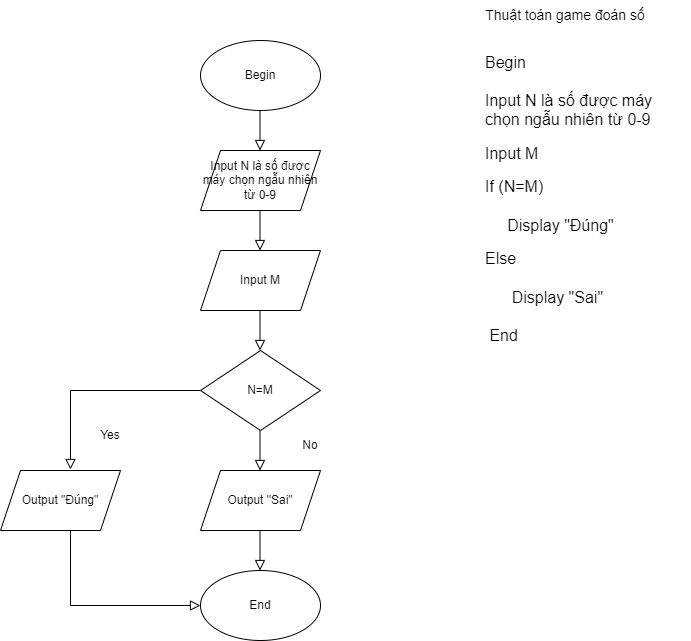

The diagram above was exported from draw.io. Its source (the exported page's mxGraphModel, read from the mxfile embedded in the PNG):
<mxGraphModel dx="1308" dy="761" grid="1" gridSize="10" guides="1" tooltips="1" connect="1" arrows="1" fold="1" page="1" pageScale="1" pageWidth="827" pageHeight="1169" math="0" shadow="0">
  <root>
    <mxCell id="WIyWlLk6GJQsqaUBKTNV-0" />
    <mxCell id="WIyWlLk6GJQsqaUBKTNV-1" parent="WIyWlLk6GJQsqaUBKTNV-0" />
    <mxCell id="WIyWlLk6GJQsqaUBKTNV-2" value="" style="rounded=0;html=1;jettySize=auto;orthogonalLoop=1;fontSize=11;endArrow=block;endFill=0;endSize=8;strokeWidth=1;shadow=0;labelBackgroundColor=none;edgeStyle=orthogonalEdgeStyle;" parent="WIyWlLk6GJQsqaUBKTNV-1" edge="1">
      <mxGeometry relative="1" as="geometry">
        <mxPoint x="219.5" y="120" as="sourcePoint" />
        <mxPoint x="219.5" y="160" as="targetPoint" />
      </mxGeometry>
    </mxCell>
    <mxCell id="XI0YVe9831Zx_MYcdAUe-0" value="&lt;span style=&quot;text-align: left&quot;&gt;&lt;font style=&quot;font-size: 12px&quot;&gt;Input N là số được máy chọn ngẫu nhiên từ 0-9&lt;/font&gt;&lt;/span&gt;" style="shape=parallelogram;perimeter=parallelogramPerimeter;whiteSpace=wrap;html=1;fixedSize=1;" vertex="1" parent="WIyWlLk6GJQsqaUBKTNV-1">
      <mxGeometry x="160" y="160" width="120" height="60" as="geometry" />
    </mxCell>
    <mxCell id="XI0YVe9831Zx_MYcdAUe-2" value="Output &quot;Sai&quot;" style="shape=parallelogram;perimeter=parallelogramPerimeter;whiteSpace=wrap;html=1;fixedSize=1;" vertex="1" parent="WIyWlLk6GJQsqaUBKTNV-1">
      <mxGeometry x="160" y="480" width="120" height="60" as="geometry" />
    </mxCell>
    <mxCell id="XI0YVe9831Zx_MYcdAUe-3" value="Begin" style="ellipse;whiteSpace=wrap;html=1;" vertex="1" parent="WIyWlLk6GJQsqaUBKTNV-1">
      <mxGeometry x="160" y="50" width="120" height="70" as="geometry" />
    </mxCell>
    <mxCell id="XI0YVe9831Zx_MYcdAUe-4" value="End" style="ellipse;whiteSpace=wrap;html=1;" vertex="1" parent="WIyWlLk6GJQsqaUBKTNV-1">
      <mxGeometry x="160" y="580" width="120" height="70" as="geometry" />
    </mxCell>
    <mxCell id="XI0YVe9831Zx_MYcdAUe-5" value="" style="rounded=0;html=1;jettySize=auto;orthogonalLoop=1;fontSize=11;endArrow=block;endFill=0;endSize=8;strokeWidth=1;shadow=0;labelBackgroundColor=none;edgeStyle=orthogonalEdgeStyle;" edge="1" parent="WIyWlLk6GJQsqaUBKTNV-1">
      <mxGeometry relative="1" as="geometry">
        <mxPoint x="219.5" y="540" as="sourcePoint" />
        <mxPoint x="219.5" y="580" as="targetPoint" />
      </mxGeometry>
    </mxCell>
    <mxCell id="XI0YVe9831Zx_MYcdAUe-6" value="" style="rounded=0;html=1;jettySize=auto;orthogonalLoop=1;fontSize=11;endArrow=block;endFill=0;endSize=8;strokeWidth=1;shadow=0;labelBackgroundColor=none;edgeStyle=orthogonalEdgeStyle;" edge="1" parent="WIyWlLk6GJQsqaUBKTNV-1">
      <mxGeometry relative="1" as="geometry">
        <mxPoint x="219.5" y="220" as="sourcePoint" />
        <mxPoint x="219.5" y="260" as="targetPoint" />
      </mxGeometry>
    </mxCell>
    <mxCell id="XI0YVe9831Zx_MYcdAUe-7" value="" style="rounded=0;html=1;jettySize=auto;orthogonalLoop=1;fontSize=11;endArrow=block;endFill=0;endSize=8;strokeWidth=1;shadow=0;labelBackgroundColor=none;edgeStyle=orthogonalEdgeStyle;" edge="1" parent="WIyWlLk6GJQsqaUBKTNV-1">
      <mxGeometry relative="1" as="geometry">
        <mxPoint x="219.5" y="440" as="sourcePoint" />
        <mxPoint x="219.5" y="480" as="targetPoint" />
      </mxGeometry>
    </mxCell>
    <mxCell id="XI0YVe9831Zx_MYcdAUe-8" value="&lt;h1&gt;&lt;font size=&quot;3&quot;&gt;&lt;span style=&quot;font-weight: 400&quot;&gt;Begin&lt;/span&gt;&lt;/font&gt;&lt;/h1&gt;&lt;div&gt;&lt;font size=&quot;3&quot;&gt;&lt;span style=&quot;font-weight: 400&quot;&gt;Input N là số được máy chọn ngẫu nhiên từ 0-9&lt;/span&gt;&lt;/font&gt;&lt;/div&gt;&lt;div&gt;&lt;br&gt;&lt;/div&gt;&lt;div&gt;&lt;font size=&quot;3&quot;&gt;Input M&lt;/font&gt;&lt;/div&gt;&lt;div&gt;&lt;br&gt;&lt;/div&gt;&lt;div&gt;&lt;font size=&quot;3&quot;&gt;If (N=M)&lt;/font&gt;&lt;/div&gt;&lt;div&gt;&lt;font size=&quot;3&quot;&gt;&amp;nbsp; &amp;nbsp;&lt;/font&gt;&lt;/div&gt;&lt;div&gt;&lt;font size=&quot;3&quot;&gt;&amp;nbsp; &amp;nbsp; &amp;nbsp;Display &quot;Đúng&quot;&lt;/font&gt;&lt;/div&gt;&lt;div&gt;&lt;br&gt;&lt;/div&gt;&lt;div&gt;&lt;font size=&quot;3&quot;&gt;Else&lt;/font&gt;&lt;/div&gt;&lt;div&gt;&lt;span style=&quot;font-size: medium&quot;&gt;&amp;nbsp;&lt;/span&gt;&lt;/div&gt;&lt;div&gt;&lt;span style=&quot;font-size: medium&quot;&gt;&amp;nbsp; &amp;nbsp; &amp;nbsp; Display &quot;Sai&quot;&lt;/span&gt;&lt;br&gt;&lt;/div&gt;&lt;div&gt;&lt;font size=&quot;3&quot;&gt;&lt;br&gt;&lt;/font&gt;&lt;/div&gt;&lt;div&gt;&lt;span style=&quot;font-size: medium&quot;&gt;&amp;nbsp;End&lt;/span&gt;&lt;/div&gt;" style="text;html=1;strokeColor=none;fillColor=none;spacing=5;spacingTop=-20;whiteSpace=wrap;overflow=hidden;rounded=0;" vertex="1" parent="WIyWlLk6GJQsqaUBKTNV-1">
      <mxGeometry x="440" y="50" width="190" height="440" as="geometry" />
    </mxCell>
    <mxCell id="XI0YVe9831Zx_MYcdAUe-9" value="Thuật toán game đoán số" style="text;html=1;strokeColor=none;fillColor=none;align=center;verticalAlign=middle;whiteSpace=wrap;rounded=0;fontSize=14;" vertex="1" parent="WIyWlLk6GJQsqaUBKTNV-1">
      <mxGeometry x="400" y="10" width="250" height="30" as="geometry" />
    </mxCell>
    <mxCell id="XI0YVe9831Zx_MYcdAUe-10" value="&lt;span style=&quot;text-align: left&quot;&gt;&lt;font style=&quot;font-size: 12px&quot;&gt;Input M&lt;/font&gt;&lt;/span&gt;" style="shape=parallelogram;perimeter=parallelogramPerimeter;whiteSpace=wrap;html=1;fixedSize=1;" vertex="1" parent="WIyWlLk6GJQsqaUBKTNV-1">
      <mxGeometry x="160" y="260" width="120" height="60" as="geometry" />
    </mxCell>
    <mxCell id="XI0YVe9831Zx_MYcdAUe-11" value="" style="rounded=0;html=1;jettySize=auto;orthogonalLoop=1;fontSize=11;endArrow=block;endFill=0;endSize=8;strokeWidth=1;shadow=0;labelBackgroundColor=none;edgeStyle=orthogonalEdgeStyle;" edge="1" parent="WIyWlLk6GJQsqaUBKTNV-1">
      <mxGeometry relative="1" as="geometry">
        <mxPoint x="219.5" y="320" as="sourcePoint" />
        <mxPoint x="219.5" y="360" as="targetPoint" />
      </mxGeometry>
    </mxCell>
    <mxCell id="XI0YVe9831Zx_MYcdAUe-12" value="N=M" style="rhombus;whiteSpace=wrap;html=1;fontSize=12;" vertex="1" parent="WIyWlLk6GJQsqaUBKTNV-1">
      <mxGeometry x="160" y="360" width="120" height="80" as="geometry" />
    </mxCell>
    <mxCell id="XI0YVe9831Zx_MYcdAUe-13" value="No" style="text;html=1;strokeColor=none;fillColor=none;align=center;verticalAlign=middle;whiteSpace=wrap;rounded=0;fontSize=12;" vertex="1" parent="WIyWlLk6GJQsqaUBKTNV-1">
      <mxGeometry x="240" y="440" width="60" height="30" as="geometry" />
    </mxCell>
    <mxCell id="XI0YVe9831Zx_MYcdAUe-14" value="Output &quot;Đúng&quot;" style="shape=parallelogram;perimeter=parallelogramPerimeter;whiteSpace=wrap;html=1;fixedSize=1;" vertex="1" parent="WIyWlLk6GJQsqaUBKTNV-1">
      <mxGeometry x="-40" y="480" width="120" height="60" as="geometry" />
    </mxCell>
    <mxCell id="XI0YVe9831Zx_MYcdAUe-16" value="" style="rounded=0;html=1;jettySize=auto;orthogonalLoop=1;fontSize=11;endArrow=block;endFill=0;endSize=8;strokeWidth=1;shadow=0;labelBackgroundColor=none;edgeStyle=orthogonalEdgeStyle;exitX=0;exitY=0.5;exitDx=0;exitDy=0;entryX=0.583;entryY=-0.017;entryDx=0;entryDy=0;entryPerimeter=0;" edge="1" parent="WIyWlLk6GJQsqaUBKTNV-1" source="XI0YVe9831Zx_MYcdAUe-12" target="XI0YVe9831Zx_MYcdAUe-14">
      <mxGeometry relative="1" as="geometry">
        <mxPoint x="110" y="420" as="sourcePoint" />
        <mxPoint x="110" y="460" as="targetPoint" />
        <Array as="points">
          <mxPoint x="30" y="400" />
        </Array>
      </mxGeometry>
    </mxCell>
    <mxCell id="XI0YVe9831Zx_MYcdAUe-18" value="" style="rounded=0;html=1;jettySize=auto;orthogonalLoop=1;fontSize=11;endArrow=block;endFill=0;endSize=8;strokeWidth=1;shadow=0;labelBackgroundColor=none;edgeStyle=orthogonalEdgeStyle;entryX=0;entryY=0.5;entryDx=0;entryDy=0;" edge="1" parent="WIyWlLk6GJQsqaUBKTNV-1" target="XI0YVe9831Zx_MYcdAUe-4">
      <mxGeometry relative="1" as="geometry">
        <mxPoint x="30" y="540" as="sourcePoint" />
        <mxPoint x="30" y="620" as="targetPoint" />
        <Array as="points">
          <mxPoint x="30" y="615" />
        </Array>
      </mxGeometry>
    </mxCell>
    <mxCell id="XI0YVe9831Zx_MYcdAUe-19" value="Yes" style="text;html=1;strokeColor=none;fillColor=none;align=center;verticalAlign=middle;whiteSpace=wrap;rounded=0;fontSize=12;" vertex="1" parent="WIyWlLk6GJQsqaUBKTNV-1">
      <mxGeometry x="40" y="430" width="60" height="30" as="geometry" />
    </mxCell>
  </root>
</mxGraphModel>